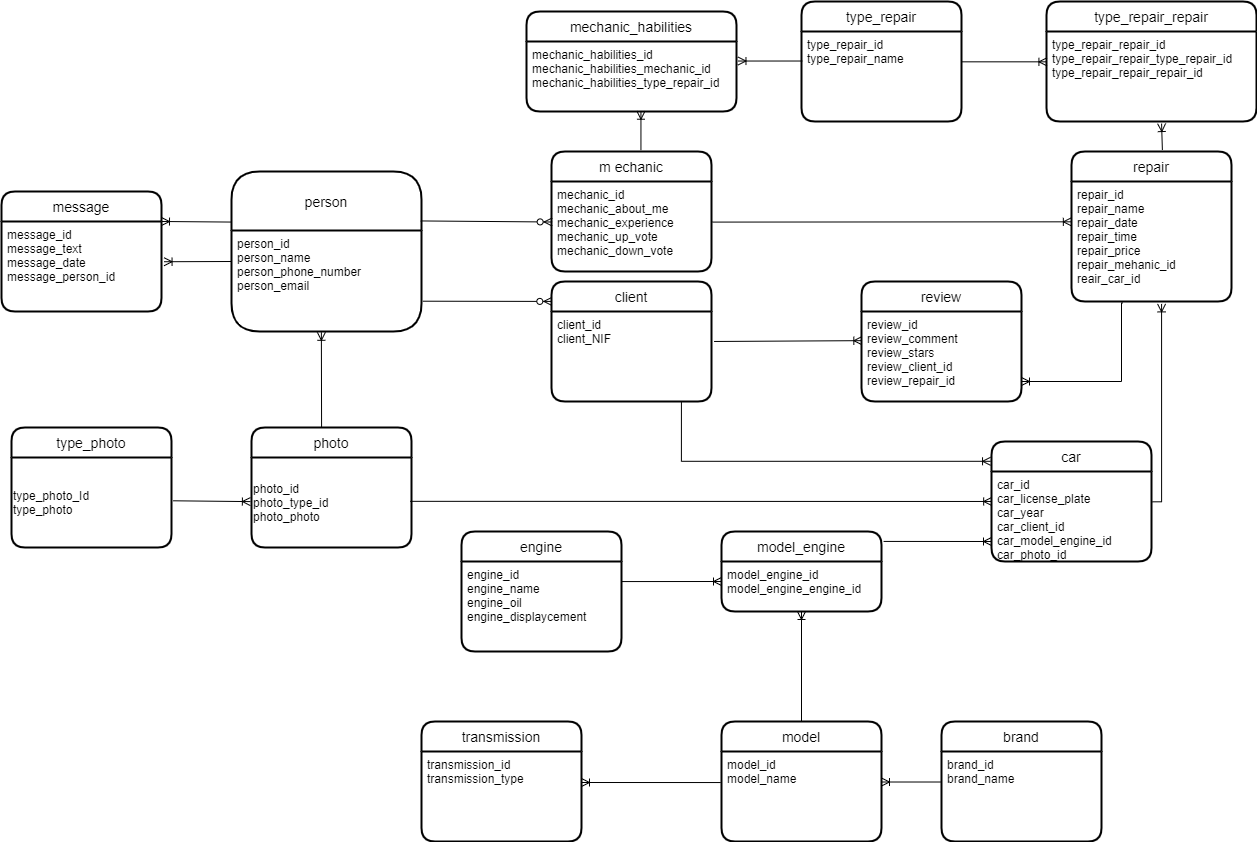

The diagram above was exported from draw.io. Its source (the exported page's mxGraphModel, read from the mxfile embedded in the PNG):
<mxGraphModel dx="1849" dy="1676" grid="1" gridSize="10" guides="1" tooltips="1" connect="1" arrows="1" fold="1" page="1" pageScale="1" pageWidth="827" pageHeight="1169" math="0" shadow="0">
  <root>
    <mxCell id="0" />
    <mxCell id="1" parent="0" />
    <mxCell id="ts-wMoJJSD-LQdI4CCiH-2" value="person" style="swimlane;childLayout=stackLayout;horizontal=1;startSize=59;horizontalStack=0;rounded=1;fontSize=14;fontStyle=0;strokeWidth=2;resizeParent=0;resizeLast=1;shadow=0;dashed=0;align=center;arcSize=16;" parent="1" vertex="1">
      <mxGeometry x="-530" y="-970" width="190" height="160" as="geometry" />
    </mxCell>
    <mxCell id="ts-wMoJJSD-LQdI4CCiH-3" value="person_id&#10;person_name&#10;person_phone_number&#10;person_email" style="align=left;strokeColor=none;fillColor=none;spacingLeft=4;fontSize=12;verticalAlign=top;resizable=0;rotatable=0;part=1;" parent="ts-wMoJJSD-LQdI4CCiH-2" vertex="1">
      <mxGeometry y="59" width="190" height="101" as="geometry" />
    </mxCell>
    <mxCell id="ts-wMoJJSD-LQdI4CCiH-4" value="client" style="swimlane;childLayout=stackLayout;horizontal=1;startSize=30;horizontalStack=0;rounded=1;fontSize=14;fontStyle=0;strokeWidth=2;resizeParent=0;resizeLast=1;shadow=0;dashed=0;align=center;" parent="1" vertex="1">
      <mxGeometry x="-210" y="-860" width="160" height="120" as="geometry" />
    </mxCell>
    <mxCell id="ts-wMoJJSD-LQdI4CCiH-5" value="client_id&#10;client_NIF" style="align=left;strokeColor=none;fillColor=none;spacingLeft=4;fontSize=12;verticalAlign=top;resizable=0;rotatable=0;part=1;" parent="ts-wMoJJSD-LQdI4CCiH-4" vertex="1">
      <mxGeometry y="30" width="160" height="90" as="geometry" />
    </mxCell>
    <mxCell id="ts-wMoJJSD-LQdI4CCiH-6" value="m echanic" style="swimlane;childLayout=stackLayout;horizontal=1;startSize=30;horizontalStack=0;rounded=1;fontSize=14;fontStyle=0;strokeWidth=2;resizeParent=0;resizeLast=1;shadow=0;dashed=0;align=center;" parent="1" vertex="1">
      <mxGeometry x="-210" y="-990" width="160" height="120" as="geometry" />
    </mxCell>
    <mxCell id="ts-wMoJJSD-LQdI4CCiH-7" value="mechanic_id&#10;mechanic_about_me&#10;mechanic_experience&#10;mechanic_up_vote&#10;mechanic_down_vote&#10;" style="align=left;strokeColor=none;fillColor=none;spacingLeft=4;fontSize=12;verticalAlign=top;resizable=0;rotatable=0;part=1;" parent="ts-wMoJJSD-LQdI4CCiH-6" vertex="1">
      <mxGeometry y="30" width="160" height="90" as="geometry" />
    </mxCell>
    <mxCell id="ts-wMoJJSD-LQdI4CCiH-8" value="car" style="swimlane;childLayout=stackLayout;horizontal=1;startSize=30;horizontalStack=0;rounded=1;fontSize=14;fontStyle=0;strokeWidth=2;resizeParent=0;resizeLast=1;shadow=0;dashed=0;align=center;" parent="1" vertex="1">
      <mxGeometry x="230" y="-700" width="160" height="120" as="geometry" />
    </mxCell>
    <mxCell id="ts-wMoJJSD-LQdI4CCiH-9" value="car_id&#10;car_license_plate&#10;car_year&#10;car_client_id&#10;car_model_engine_id&#10;car_photo_id" style="align=left;strokeColor=none;fillColor=none;spacingLeft=4;fontSize=12;verticalAlign=top;resizable=0;rotatable=0;part=1;" parent="ts-wMoJJSD-LQdI4CCiH-8" vertex="1">
      <mxGeometry y="30" width="160" height="90" as="geometry" />
    </mxCell>
    <mxCell id="ts-wMoJJSD-LQdI4CCiH-10" value="repair" style="swimlane;childLayout=stackLayout;horizontal=1;startSize=30;horizontalStack=0;rounded=1;fontSize=14;fontStyle=0;strokeWidth=2;resizeParent=0;resizeLast=1;shadow=0;dashed=0;align=center;" parent="1" vertex="1">
      <mxGeometry x="310" y="-990" width="160" height="150" as="geometry" />
    </mxCell>
    <mxCell id="ts-wMoJJSD-LQdI4CCiH-11" value="repair_id&#10;repair_name&#10;repair_date&#10;repair_time&#10;repair_price&#10;repair_mehanic_id&#10;reair_car_id&#10;" style="align=left;strokeColor=none;fillColor=none;spacingLeft=4;fontSize=12;verticalAlign=top;resizable=0;rotatable=0;part=1;" parent="ts-wMoJJSD-LQdI4CCiH-10" vertex="1">
      <mxGeometry y="30" width="160" height="120" as="geometry" />
    </mxCell>
    <mxCell id="ts-wMoJJSD-LQdI4CCiH-12" value="" style="fontSize=12;html=1;endArrow=ERoneToMany;rounded=0;exitX=1.005;exitY=0.451;exitDx=0;exitDy=0;entryX=-0.001;entryY=0.336;entryDx=0;entryDy=0;entryPerimeter=0;exitPerimeter=0;" parent="1" source="ts-wMoJJSD-LQdI4CCiH-7" target="ts-wMoJJSD-LQdI4CCiH-11" edge="1">
      <mxGeometry width="100" height="100" relative="1" as="geometry">
        <mxPoint x="240" y="-450" as="sourcePoint" />
        <mxPoint x="310" y="-915" as="targetPoint" />
      </mxGeometry>
    </mxCell>
    <mxCell id="ts-wMoJJSD-LQdI4CCiH-13" value="" style="fontSize=12;html=1;endArrow=ERoneToMany;rounded=0;exitX=0.812;exitY=1.007;exitDx=0;exitDy=0;edgeStyle=orthogonalEdgeStyle;entryX=-0.006;entryY=0.165;entryDx=0;entryDy=0;entryPerimeter=0;exitPerimeter=0;" parent="1" source="ts-wMoJJSD-LQdI4CCiH-5" target="ts-wMoJJSD-LQdI4CCiH-8" edge="1">
      <mxGeometry width="100" height="100" relative="1" as="geometry">
        <mxPoint x="290" y="-398.75" as="sourcePoint" />
        <mxPoint x="290" y="-201.25" as="targetPoint" />
      </mxGeometry>
    </mxCell>
    <mxCell id="ts-wMoJJSD-LQdI4CCiH-14" value="" style="fontSize=12;html=1;endArrow=ERoneToMany;rounded=0;exitX=1.006;exitY=0.337;exitDx=0;exitDy=0;edgeStyle=orthogonalEdgeStyle;entryX=0.563;entryY=1.02;entryDx=0;entryDy=0;entryPerimeter=0;exitPerimeter=0;" parent="1" source="ts-wMoJJSD-LQdI4CCiH-9" target="ts-wMoJJSD-LQdI4CCiH-11" edge="1">
      <mxGeometry width="100" height="100" relative="1" as="geometry">
        <mxPoint x="460" y="-240" as="sourcePoint" />
        <mxPoint x="403" y="-840" as="targetPoint" />
      </mxGeometry>
    </mxCell>
    <mxCell id="ts-wMoJJSD-LQdI4CCiH-15" value="" style="fontSize=12;html=1;endArrow=ERzeroToMany;startArrow=none;rounded=0;exitX=0.996;exitY=0.309;exitDx=0;exitDy=0;entryX=0.004;entryY=0.45;entryDx=0;entryDy=0;startFill=0;entryPerimeter=0;exitPerimeter=0;" parent="1" source="ts-wMoJJSD-LQdI4CCiH-2" target="ts-wMoJJSD-LQdI4CCiH-7" edge="1">
      <mxGeometry width="100" height="100" relative="1" as="geometry">
        <mxPoint x="-60" y="-420" as="sourcePoint" />
        <mxPoint x="40" y="-520" as="targetPoint" />
      </mxGeometry>
    </mxCell>
    <mxCell id="ts-wMoJJSD-LQdI4CCiH-16" value="" style="fontSize=12;html=1;endArrow=ERzeroToMany;startArrow=none;rounded=0;entryX=0.002;entryY=0.166;entryDx=0;entryDy=0;startFill=0;entryPerimeter=0;exitX=1.007;exitY=0.7;exitDx=0;exitDy=0;exitPerimeter=0;" parent="1" source="ts-wMoJJSD-LQdI4CCiH-3" target="ts-wMoJJSD-LQdI4CCiH-4" edge="1">
      <mxGeometry width="100" height="100" relative="1" as="geometry">
        <mxPoint x="-340" y="-830" as="sourcePoint" />
        <mxPoint x="70" y="-440" as="targetPoint" />
      </mxGeometry>
    </mxCell>
    <mxCell id="ts-wMoJJSD-LQdI4CCiH-17" value="message" style="swimlane;childLayout=stackLayout;horizontal=1;startSize=30;horizontalStack=0;rounded=1;fontSize=14;fontStyle=0;strokeWidth=2;resizeParent=0;resizeLast=1;shadow=0;dashed=0;align=center;" parent="1" vertex="1">
      <mxGeometry x="-760" y="-950" width="160" height="120" as="geometry" />
    </mxCell>
    <mxCell id="ts-wMoJJSD-LQdI4CCiH-18" value="message_id&#10;message_text&#10;message_date&#10;message_person_id" style="align=left;strokeColor=none;fillColor=none;spacingLeft=4;fontSize=12;verticalAlign=top;resizable=0;rotatable=0;part=1;" parent="ts-wMoJJSD-LQdI4CCiH-17" vertex="1">
      <mxGeometry y="30" width="160" height="90" as="geometry" />
    </mxCell>
    <mxCell id="ts-wMoJJSD-LQdI4CCiH-19" value="" style="fontSize=12;html=1;endArrow=ERoneToMany;rounded=0;exitX=-0.003;exitY=0.316;exitDx=0;exitDy=0;exitPerimeter=0;entryX=1;entryY=0.25;entryDx=0;entryDy=0;" parent="1" source="ts-wMoJJSD-LQdI4CCiH-2" target="ts-wMoJJSD-LQdI4CCiH-17" edge="1">
      <mxGeometry width="100" height="100" relative="1" as="geometry">
        <mxPoint x="-480" y="-300" as="sourcePoint" />
        <mxPoint x="-600" y="-930" as="targetPoint" />
      </mxGeometry>
    </mxCell>
    <mxCell id="ts-wMoJJSD-LQdI4CCiH-20" value="" style="fontSize=12;html=1;endArrow=ERoneToMany;rounded=0;entryX=1.016;entryY=0.447;entryDx=0;entryDy=0;entryPerimeter=0;" parent="1" target="ts-wMoJJSD-LQdI4CCiH-18" edge="1">
      <mxGeometry width="100" height="100" relative="1" as="geometry">
        <mxPoint x="-530" y="-880" as="sourcePoint" />
        <mxPoint x="-450" y="-216.5" as="targetPoint" />
      </mxGeometry>
    </mxCell>
    <mxCell id="ts-wMoJJSD-LQdI4CCiH-21" value="review" style="swimlane;childLayout=stackLayout;horizontal=1;startSize=30;horizontalStack=0;rounded=1;fontSize=14;fontStyle=0;strokeWidth=2;resizeParent=0;resizeLast=1;shadow=0;dashed=0;align=center;" parent="1" vertex="1">
      <mxGeometry x="100" y="-860" width="160" height="120" as="geometry" />
    </mxCell>
    <mxCell id="ts-wMoJJSD-LQdI4CCiH-22" value="review_id&#10;review_comment&#10;review_stars&#10;review_client_id&#10;review_repair_id" style="align=left;strokeColor=none;fillColor=none;spacingLeft=4;fontSize=12;verticalAlign=top;resizable=0;rotatable=0;part=1;" parent="ts-wMoJJSD-LQdI4CCiH-21" vertex="1">
      <mxGeometry y="30" width="160" height="90" as="geometry" />
    </mxCell>
    <mxCell id="ts-wMoJJSD-LQdI4CCiH-23" value="" style="fontSize=12;html=1;endArrow=ERoneToMany;rounded=0;exitX=1.016;exitY=0.333;exitDx=0;exitDy=0;entryX=0.002;entryY=0.324;entryDx=0;entryDy=0;entryPerimeter=0;exitPerimeter=0;" parent="1" source="ts-wMoJJSD-LQdI4CCiH-5" target="ts-wMoJJSD-LQdI4CCiH-22" edge="1">
      <mxGeometry width="100" height="100" relative="1" as="geometry">
        <mxPoint x="50" y="-230" as="sourcePoint" />
        <mxPoint x="130" y="-180" as="targetPoint" />
      </mxGeometry>
    </mxCell>
    <mxCell id="ts-wMoJJSD-LQdI4CCiH-24" value="" style="fontSize=12;html=1;endArrow=ERoneToMany;rounded=0;exitX=0.321;exitY=1.012;exitDx=0;exitDy=0;edgeStyle=orthogonalEdgeStyle;exitPerimeter=0;" parent="1" source="ts-wMoJJSD-LQdI4CCiH-11" edge="1">
      <mxGeometry width="100" height="100" relative="1" as="geometry">
        <mxPoint x="450" y="-260" as="sourcePoint" />
        <mxPoint x="260" y="-760" as="targetPoint" />
        <Array as="points">
          <mxPoint x="360" y="-839" />
          <mxPoint x="360" y="-760" />
        </Array>
      </mxGeometry>
    </mxCell>
    <mxCell id="ts-wMoJJSD-LQdI4CCiH-25" value="model" style="swimlane;childLayout=stackLayout;horizontal=1;startSize=30;horizontalStack=0;rounded=1;fontSize=14;fontStyle=0;strokeWidth=2;resizeParent=0;resizeLast=1;shadow=0;dashed=0;align=center;" parent="1" vertex="1">
      <mxGeometry x="-40" y="-420" width="160" height="120" as="geometry" />
    </mxCell>
    <mxCell id="ts-wMoJJSD-LQdI4CCiH-26" value="model_id&#10;model_name" style="align=left;strokeColor=none;fillColor=none;spacingLeft=4;fontSize=12;verticalAlign=top;resizable=0;rotatable=0;part=1;" parent="ts-wMoJJSD-LQdI4CCiH-25" vertex="1">
      <mxGeometry y="30" width="160" height="90" as="geometry" />
    </mxCell>
    <mxCell id="ts-wMoJJSD-LQdI4CCiH-27" value="brand" style="swimlane;childLayout=stackLayout;horizontal=1;startSize=30;horizontalStack=0;rounded=1;fontSize=14;fontStyle=0;strokeWidth=2;resizeParent=0;resizeLast=1;shadow=0;dashed=0;align=center;" parent="1" vertex="1">
      <mxGeometry x="180" y="-420" width="160" height="120" as="geometry" />
    </mxCell>
    <mxCell id="ts-wMoJJSD-LQdI4CCiH-28" value="brand_id&#10;brand_name&#10;" style="align=left;strokeColor=none;fillColor=none;spacingLeft=4;fontSize=12;verticalAlign=top;resizable=0;rotatable=0;part=1;" parent="ts-wMoJJSD-LQdI4CCiH-27" vertex="1">
      <mxGeometry y="30" width="160" height="90" as="geometry" />
    </mxCell>
    <mxCell id="ts-wMoJJSD-LQdI4CCiH-29" value="engine" style="swimlane;childLayout=stackLayout;horizontal=1;startSize=30;horizontalStack=0;rounded=1;fontSize=14;fontStyle=0;strokeWidth=2;resizeParent=0;resizeLast=1;shadow=0;dashed=0;align=center;" parent="1" vertex="1">
      <mxGeometry x="-300" y="-610" width="160" height="120" as="geometry" />
    </mxCell>
    <mxCell id="ts-wMoJJSD-LQdI4CCiH-30" value="engine_id&#10;engine_name&#10;engine_oil&#10;engine_displaycement" style="align=left;strokeColor=none;fillColor=none;spacingLeft=4;fontSize=12;verticalAlign=top;resizable=0;rotatable=0;part=1;" parent="ts-wMoJJSD-LQdI4CCiH-29" vertex="1">
      <mxGeometry y="30" width="160" height="90" as="geometry" />
    </mxCell>
    <mxCell id="ts-wMoJJSD-LQdI4CCiH-31" value="type_repair" style="swimlane;childLayout=stackLayout;horizontal=1;startSize=30;horizontalStack=0;rounded=1;fontSize=14;fontStyle=0;strokeWidth=2;resizeParent=0;resizeLast=1;shadow=0;dashed=0;align=center;" parent="1" vertex="1">
      <mxGeometry x="40" y="-1140" width="160" height="120" as="geometry" />
    </mxCell>
    <mxCell id="ts-wMoJJSD-LQdI4CCiH-32" value="type_repair_id&#10;type_repair_name" style="align=left;strokeColor=none;fillColor=none;spacingLeft=4;fontSize=12;verticalAlign=top;resizable=0;rotatable=0;part=1;" parent="ts-wMoJJSD-LQdI4CCiH-31" vertex="1">
      <mxGeometry y="30" width="160" height="90" as="geometry" />
    </mxCell>
    <mxCell id="ts-wMoJJSD-LQdI4CCiH-33" value="model_engine" style="swimlane;childLayout=stackLayout;horizontal=1;startSize=30;horizontalStack=0;rounded=1;fontSize=14;fontStyle=0;strokeWidth=2;resizeParent=0;resizeLast=1;shadow=0;dashed=0;align=center;" parent="1" vertex="1">
      <mxGeometry x="-40" y="-610" width="160" height="80" as="geometry" />
    </mxCell>
    <mxCell id="ts-wMoJJSD-LQdI4CCiH-34" value="model_engine_id&#10;model_engine_engine_id" style="align=left;strokeColor=none;fillColor=none;spacingLeft=4;fontSize=12;verticalAlign=top;resizable=0;rotatable=0;part=1;" parent="ts-wMoJJSD-LQdI4CCiH-33" vertex="1">
      <mxGeometry y="30" width="160" height="50" as="geometry" />
    </mxCell>
    <mxCell id="ts-wMoJJSD-LQdI4CCiH-35" value="" style="fontSize=12;html=1;endArrow=ERoneToMany;rounded=0;exitX=1.013;exitY=0.124;exitDx=0;exitDy=0;exitPerimeter=0;" parent="1" source="ts-wMoJJSD-LQdI4CCiH-33" edge="1">
      <mxGeometry width="100" height="100" relative="1" as="geometry">
        <mxPoint x="140" y="-590" as="sourcePoint" />
        <mxPoint x="230" y="-600" as="targetPoint" />
      </mxGeometry>
    </mxCell>
    <mxCell id="ts-wMoJJSD-LQdI4CCiH-36" value="" style="fontSize=12;html=1;endArrow=ERoneToMany;rounded=0;exitX=0.998;exitY=0.223;exitDx=0;exitDy=0;exitPerimeter=0;" parent="1" source="ts-wMoJJSD-LQdI4CCiH-30" edge="1">
      <mxGeometry width="100" height="100" relative="1" as="geometry">
        <mxPoint x="165" y="279.16999999999996" as="sourcePoint" />
        <mxPoint x="-40" y="-560" as="targetPoint" />
      </mxGeometry>
    </mxCell>
    <mxCell id="ts-wMoJJSD-LQdI4CCiH-37" value="" style="fontSize=12;html=1;endArrow=ERoneToMany;rounded=0;entryX=0.5;entryY=1;entryDx=0;entryDy=0;exitX=0.5;exitY=0;exitDx=0;exitDy=0;" parent="1" source="ts-wMoJJSD-LQdI4CCiH-25" target="ts-wMoJJSD-LQdI4CCiH-34" edge="1">
      <mxGeometry width="100" height="100" relative="1" as="geometry">
        <mxPoint x="200" y="540" as="sourcePoint" />
        <mxPoint x="270" y="300" as="targetPoint" />
      </mxGeometry>
    </mxCell>
    <mxCell id="ts-wMoJJSD-LQdI4CCiH-38" value="" style="fontSize=12;html=1;endArrow=ERoneToMany;rounded=0;entryX=1;entryY=0.339;entryDx=0;entryDy=0;exitX=-0.004;exitY=0.339;exitDx=0;exitDy=0;exitPerimeter=0;entryPerimeter=0;" parent="1" source="ts-wMoJJSD-LQdI4CCiH-28" target="ts-wMoJJSD-LQdI4CCiH-26" edge="1">
      <mxGeometry width="100" height="100" relative="1" as="geometry">
        <mxPoint x="160" y="740" as="sourcePoint" />
        <mxPoint x="30" y="600" as="targetPoint" />
      </mxGeometry>
    </mxCell>
    <mxCell id="ts-wMoJJSD-LQdI4CCiH-39" value="mechanic_habilities" style="swimlane;childLayout=stackLayout;horizontal=1;startSize=30;horizontalStack=0;rounded=1;fontSize=14;fontStyle=0;strokeWidth=2;resizeParent=0;resizeLast=1;shadow=0;dashed=0;align=center;" parent="1" vertex="1">
      <mxGeometry x="-235" y="-1130" width="210" height="100" as="geometry" />
    </mxCell>
    <mxCell id="ts-wMoJJSD-LQdI4CCiH-40" value="mechanic_habilities_id&#10;mechanic_habilities_mechanic_id&#10;mechanic_habilities_type_repair_id" style="align=left;strokeColor=none;fillColor=none;spacingLeft=4;fontSize=12;verticalAlign=top;resizable=0;rotatable=0;part=1;" parent="ts-wMoJJSD-LQdI4CCiH-39" vertex="1">
      <mxGeometry y="30" width="210" height="70" as="geometry" />
    </mxCell>
    <mxCell id="ts-wMoJJSD-LQdI4CCiH-41" style="edgeStyle=orthogonalEdgeStyle;rounded=0;orthogonalLoop=1;jettySize=auto;html=1;exitX=0.5;exitY=1;exitDx=0;exitDy=0;" parent="ts-wMoJJSD-LQdI4CCiH-39" source="ts-wMoJJSD-LQdI4CCiH-40" target="ts-wMoJJSD-LQdI4CCiH-40" edge="1">
      <mxGeometry relative="1" as="geometry" />
    </mxCell>
    <mxCell id="ts-wMoJJSD-LQdI4CCiH-42" value="type_repair_repair" style="swimlane;childLayout=stackLayout;horizontal=1;startSize=30;horizontalStack=0;rounded=1;fontSize=14;fontStyle=0;strokeWidth=2;resizeParent=0;resizeLast=1;shadow=0;dashed=0;align=center;" parent="1" vertex="1">
      <mxGeometry x="285" y="-1140" width="210" height="120" as="geometry" />
    </mxCell>
    <mxCell id="ts-wMoJJSD-LQdI4CCiH-43" value="type_repair_repair_id&#10;type_repair_repair_type_repair_id&#10;type_repair_repair_repair_id" style="align=left;strokeColor=none;fillColor=none;spacingLeft=4;fontSize=12;verticalAlign=top;resizable=0;rotatable=0;part=1;" parent="ts-wMoJJSD-LQdI4CCiH-42" vertex="1">
      <mxGeometry y="30" width="210" height="90" as="geometry" />
    </mxCell>
    <mxCell id="ts-wMoJJSD-LQdI4CCiH-44" value="" style="fontSize=12;html=1;endArrow=ERoneToMany;rounded=0;entryX=0.548;entryY=1.023;entryDx=0;entryDy=0;exitX=0.568;exitY=-0.01;exitDx=0;exitDy=0;exitPerimeter=0;entryPerimeter=0;" parent="1" source="ts-wMoJJSD-LQdI4CCiH-10" target="ts-wMoJJSD-LQdI4CCiH-43" edge="1">
      <mxGeometry width="100" height="100" relative="1" as="geometry">
        <mxPoint x="790" y="-680" as="sourcePoint" />
        <mxPoint x="980" y="-770" as="targetPoint" />
      </mxGeometry>
    </mxCell>
    <mxCell id="ts-wMoJJSD-LQdI4CCiH-45" value="" style="fontSize=12;html=1;endArrow=ERoneToMany;rounded=0;exitX=0.006;exitY=0.328;exitDx=0;exitDy=0;entryX=1.007;entryY=0.279;entryDx=0;entryDy=0;entryPerimeter=0;exitPerimeter=0;" parent="1" source="ts-wMoJJSD-LQdI4CCiH-32" target="ts-wMoJJSD-LQdI4CCiH-40" edge="1">
      <mxGeometry width="100" height="100" relative="1" as="geometry">
        <mxPoint x="70" y="-1170" as="sourcePoint" />
        <mxPoint x="320" y="-1160" as="targetPoint" />
      </mxGeometry>
    </mxCell>
    <mxCell id="ts-wMoJJSD-LQdI4CCiH-46" value="" style="fontSize=12;html=1;endArrow=ERoneToMany;rounded=0;exitX=0.999;exitY=0.337;exitDx=0;exitDy=0;entryX=0.002;entryY=0.337;entryDx=0;entryDy=0;entryPerimeter=0;exitPerimeter=0;" parent="1" source="ts-wMoJJSD-LQdI4CCiH-32" target="ts-wMoJJSD-LQdI4CCiH-43" edge="1">
      <mxGeometry width="100" height="100" relative="1" as="geometry">
        <mxPoint x="560" y="-1110" as="sourcePoint" />
        <mxPoint x="810" y="-1100" as="targetPoint" />
      </mxGeometry>
    </mxCell>
    <mxCell id="ts-wMoJJSD-LQdI4CCiH-47" value="" style="fontSize=12;html=1;endArrow=ERoneToMany;rounded=0;exitX=0.559;exitY=-0.011;exitDx=0;exitDy=0;entryX=0.545;entryY=0.996;entryDx=0;entryDy=0;exitPerimeter=0;entryPerimeter=0;" parent="1" source="ts-wMoJJSD-LQdI4CCiH-6" target="ts-wMoJJSD-LQdI4CCiH-40" edge="1">
      <mxGeometry width="100" height="100" relative="1" as="geometry">
        <mxPoint x="-140" y="-915" as="sourcePoint" />
        <mxPoint x="110" y="-905" as="targetPoint" />
      </mxGeometry>
    </mxCell>
    <mxCell id="ts-wMoJJSD-LQdI4CCiH-48" value="transmission" style="swimlane;childLayout=stackLayout;horizontal=1;startSize=30;horizontalStack=0;rounded=1;fontSize=14;fontStyle=0;strokeWidth=2;resizeParent=0;resizeLast=1;shadow=0;dashed=0;align=center;" parent="1" vertex="1">
      <mxGeometry x="-340" y="-420" width="160" height="120" as="geometry" />
    </mxCell>
    <mxCell id="ts-wMoJJSD-LQdI4CCiH-49" value="transmission_id&#10;transmission_type" style="align=left;strokeColor=none;fillColor=none;spacingLeft=4;fontSize=12;verticalAlign=top;resizable=0;rotatable=0;part=1;" parent="ts-wMoJJSD-LQdI4CCiH-48" vertex="1">
      <mxGeometry y="30" width="160" height="90" as="geometry" />
    </mxCell>
    <mxCell id="ts-wMoJJSD-LQdI4CCiH-50" value="" style="fontSize=12;html=1;endArrow=ERoneToMany;rounded=0;exitX=-0.005;exitY=0.345;exitDx=0;exitDy=0;exitPerimeter=0;" parent="1" source="ts-wMoJJSD-LQdI4CCiH-26" edge="1">
      <mxGeometry width="100" height="100" relative="1" as="geometry">
        <mxPoint x="-220" y="-110" as="sourcePoint" />
        <mxPoint x="-180" y="-359" as="targetPoint" />
      </mxGeometry>
    </mxCell>
    <mxCell id="ts-wMoJJSD-LQdI4CCiH-51" value="photo" style="swimlane;childLayout=stackLayout;horizontal=1;startSize=30;horizontalStack=0;rounded=1;fontSize=14;fontStyle=0;strokeWidth=2;resizeParent=0;resizeLast=1;shadow=0;dashed=0;align=center;" parent="1" vertex="1">
      <mxGeometry x="-510" y="-714" width="160" height="120" as="geometry" />
    </mxCell>
    <mxCell id="ts-wMoJJSD-LQdI4CCiH-52" value="photo_id&lt;br&gt;photo_type_id&lt;br&gt;photo_photo" style="text;html=1;align=left;verticalAlign=middle;resizable=0;points=[];autosize=1;strokeColor=none;fillColor=none;" parent="ts-wMoJJSD-LQdI4CCiH-51" vertex="1">
      <mxGeometry y="30" width="160" height="90" as="geometry" />
    </mxCell>
    <mxCell id="ts-wMoJJSD-LQdI4CCiH-53" value="" style="fontSize=12;html=1;endArrow=ERoneToMany;rounded=0;entryX=0.473;entryY=1.008;entryDx=0;entryDy=0;exitX=0.438;exitY=-0.001;exitDx=0;exitDy=0;exitPerimeter=0;endFill=0;entryPerimeter=0;" parent="1" source="ts-wMoJJSD-LQdI4CCiH-51" target="ts-wMoJJSD-LQdI4CCiH-3" edge="1">
      <mxGeometry width="100" height="100" relative="1" as="geometry">
        <mxPoint x="-280" y="-560" as="sourcePoint" />
        <mxPoint x="-150" y="-445" as="targetPoint" />
      </mxGeometry>
    </mxCell>
    <mxCell id="ts-wMoJJSD-LQdI4CCiH-54" value="" style="fontSize=12;html=1;endArrow=ERoneToMany;rounded=0;entryX=0.001;entryY=0.333;entryDx=0;entryDy=0;exitX=0.992;exitY=0.487;exitDx=0;exitDy=0;exitPerimeter=0;entryPerimeter=0;" parent="1" source="ts-wMoJJSD-LQdI4CCiH-52" target="ts-wMoJJSD-LQdI4CCiH-9" edge="1">
      <mxGeometry width="100" height="100" relative="1" as="geometry">
        <mxPoint x="-90" y="-510" as="sourcePoint" />
        <mxPoint x="40" y="-395" as="targetPoint" />
      </mxGeometry>
    </mxCell>
    <mxCell id="ts-wMoJJSD-LQdI4CCiH-55" value="type_photo" style="swimlane;childLayout=stackLayout;horizontal=1;startSize=30;horizontalStack=0;rounded=1;fontSize=14;fontStyle=0;strokeWidth=2;resizeParent=0;resizeLast=1;shadow=0;dashed=0;align=center;" parent="1" vertex="1">
      <mxGeometry x="-750" y="-714" width="160" height="120" as="geometry" />
    </mxCell>
    <mxCell id="ts-wMoJJSD-LQdI4CCiH-56" value="type_photo_Id&lt;br&gt;type_photo" style="text;html=1;align=left;verticalAlign=middle;resizable=0;points=[];autosize=1;strokeColor=none;fillColor=none;" parent="ts-wMoJJSD-LQdI4CCiH-55" vertex="1">
      <mxGeometry y="30" width="160" height="90" as="geometry" />
    </mxCell>
    <mxCell id="ts-wMoJJSD-LQdI4CCiH-57" value="" style="fontSize=12;html=1;endArrow=ERoneToMany;rounded=0;entryX=-0.007;entryY=0.49;entryDx=0;entryDy=0;exitX=1.01;exitY=0.481;exitDx=0;exitDy=0;entryPerimeter=0;exitPerimeter=0;" parent="1" source="ts-wMoJJSD-LQdI4CCiH-56" target="ts-wMoJJSD-LQdI4CCiH-52" edge="1">
      <mxGeometry width="100" height="100" relative="1" as="geometry">
        <mxPoint x="-570" y="-390" as="sourcePoint" />
        <mxPoint x="-440" y="-275" as="targetPoint" />
      </mxGeometry>
    </mxCell>
  </root>
</mxGraphModel>